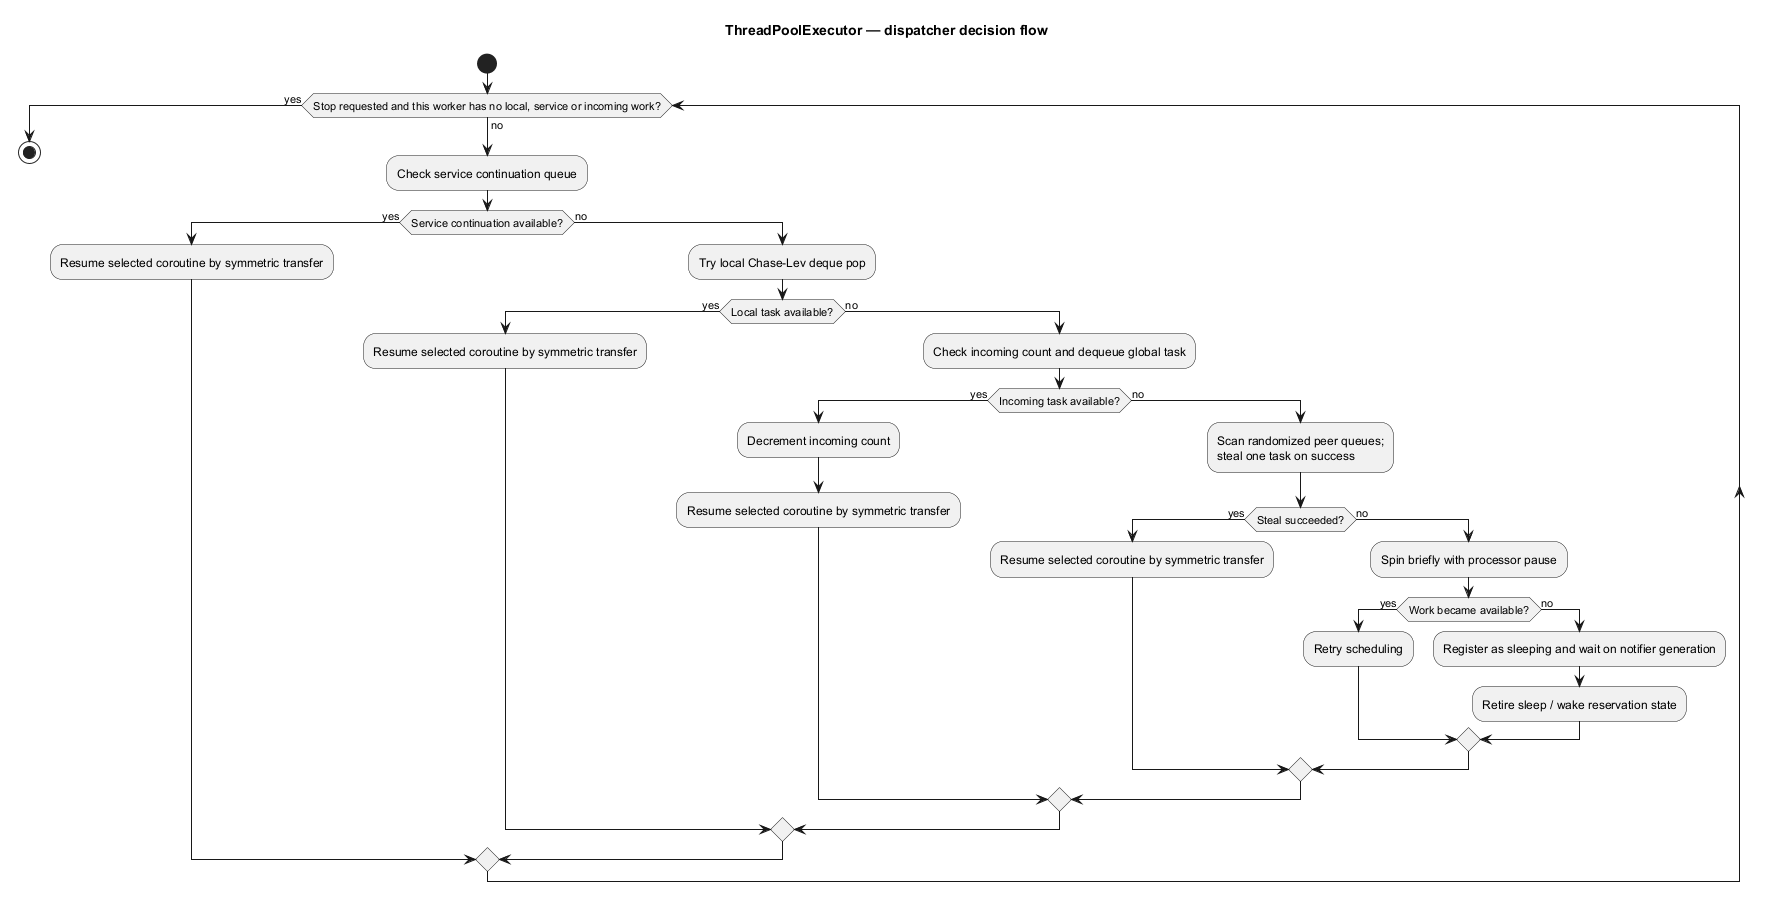

The diagram above was rendered by PlantUML. Its source (embedded in the PNG):
@startuml
title ThreadPoolExecutor — dispatcher decision flow

start
while (Stop requested and this worker has no local, service or incoming work?) is (no)
  :Check service continuation queue;
  if (Service continuation available?) then (yes)
    :Resume selected coroutine by symmetric transfer;
  else (no)
    :Try local Chase-Lev deque pop;
    if (Local task available?) then (yes)
      :Resume selected coroutine by symmetric transfer;
    else (no)
      :Check incoming count and dequeue global task;
      if (Incoming task available?) then (yes)
        :Decrement incoming count;
        :Resume selected coroutine by symmetric transfer;
      else (no)
        :Scan randomized peer queues;\nsteal one task on success;
        if (Steal succeeded?) then (yes)
          :Resume selected coroutine by symmetric transfer;
        else (no)
          :Spin briefly with processor pause;
          if (Work became available?) then (yes)
            :Retry scheduling;
          else (no)
            :Register as sleeping and wait on notifier generation;
            :Retire sleep / wake reservation state;
          endif
        endif
      endif
    endif
  endif
endwhile (yes)
stop
@enduml